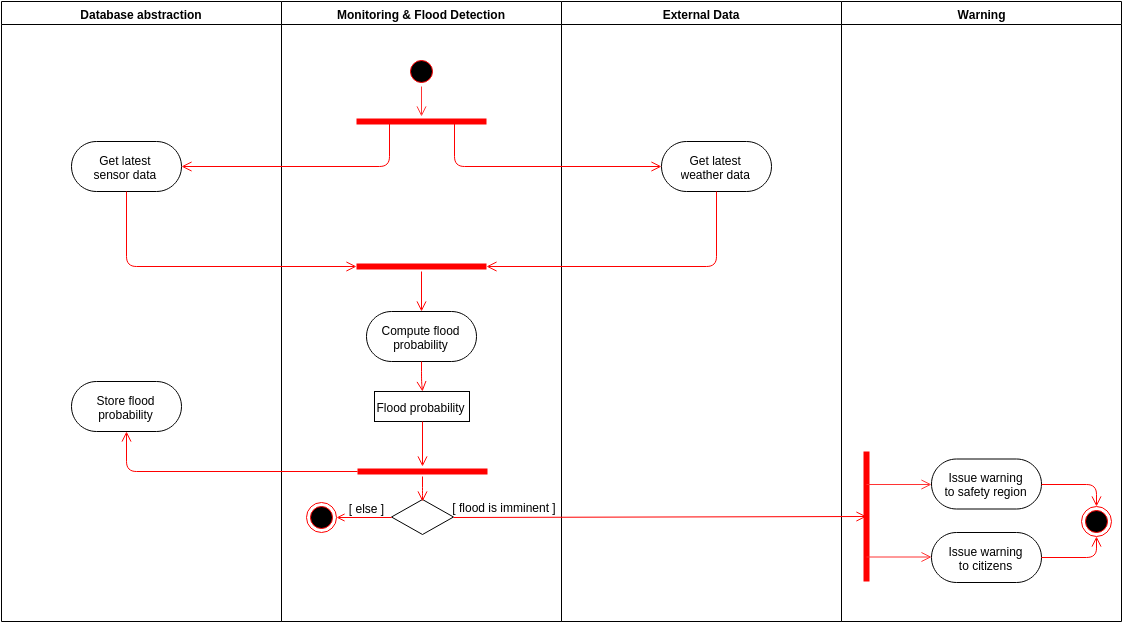

The diagram above was exported from draw.io. Its source (the exported page's mxGraphModel, read from the mxfile embedded in the PNG):
<mxGraphModel dx="1434" dy="774" grid="1" gridSize="10" guides="1" tooltips="1" connect="1" fold="1" page="1" pageScale="1" pageWidth="1169" pageHeight="826" background="#ffffff" math="0">
  <root>
    <mxCell id="0" style=";html=1;" />
    <mxCell id="1" style=";html=1;" parent="0" />
    <mxCell id="2" value="Database abstraction" style="swimlane;whiteSpace=wrap;html=1;" parent="1" vertex="1">
      <mxGeometry x="20" y="20" width="280" height="620" as="geometry" />
    </mxCell>
    <mxCell id="42" value="Get latest&lt;div&gt;sensor data&lt;/div&gt;" style="html=1;rounded=1;arcSize=50;" vertex="1" parent="2">
      <mxGeometry x="70" y="140" width="110" height="50" as="geometry" />
    </mxCell>
    <mxCell id="57" value="Store flood&lt;div&gt;probability&lt;/div&gt;" style="html=1;rounded=1;arcSize=50;" vertex="1" parent="2">
      <mxGeometry x="70" y="380" width="110" height="50" as="geometry" />
    </mxCell>
    <mxCell id="3" value="Monitoring &amp;amp; Flood Detection" style="swimlane;whiteSpace=wrap;html=1;" parent="1" vertex="1">
      <mxGeometry x="300" y="20" width="280" height="620" as="geometry" />
    </mxCell>
    <mxCell id="13" value="" style="ellipse;shape=startState;fillColor=#000000;strokeColor=#ff0000;html=1;" parent="3" vertex="1">
      <mxGeometry x="125" y="55" width="30" height="30" as="geometry" />
    </mxCell>
    <mxCell id="44" value="" style="shape=line;html=1;strokeWidth=6;strokeColor=#ff0000;rounded=1;" vertex="1" parent="3">
      <mxGeometry x="75" y="115" width="130" height="10" as="geometry" />
    </mxCell>
    <mxCell id="49" value="Compute flood&lt;div&gt;probability&lt;/div&gt;" style="html=1;rounded=1;arcSize=50;" vertex="1" parent="3">
      <mxGeometry x="85" y="310" width="110" height="50" as="geometry" />
    </mxCell>
    <mxCell id="50" value="" style="shape=line;html=1;strokeWidth=6;strokeColor=#ff0000;rounded=1;" vertex="1" parent="3">
      <mxGeometry x="75" y="260" width="130" height="10" as="geometry" />
    </mxCell>
    <mxCell id="53" value="" style="edgeStyle=orthogonalEdgeStyle;html=1;verticalAlign=bottom;endArrow=open;endSize=8;strokeColor=#ff0000;entryX=0.5;entryY=0;exitX=0.5;exitY=1;exitPerimeter=0;" edge="1" parent="3" source="50" target="49">
      <mxGeometry relative="1" as="geometry">
        <mxPoint x="-90" y="175" as="targetPoint" />
        <mxPoint x="118" y="130" as="sourcePoint" />
        <Array as="points">
          <mxPoint x="140" y="310" />
          <mxPoint x="140" y="310" />
        </Array>
      </mxGeometry>
    </mxCell>
    <mxCell id="54" value="Flood probability" style="html=1;rounded=1;arcSize=0;" vertex="1" parent="3">
      <mxGeometry x="93" y="390" width="95" height="30" as="geometry" />
    </mxCell>
    <mxCell id="55" value="" style="edgeStyle=orthogonalEdgeStyle;html=1;verticalAlign=bottom;endArrow=open;endSize=8;strokeColor=#ff0000;entryX=0.5;entryY=0;exitX=0.5;exitY=1;" edge="1" parent="3" source="49" target="54">
      <mxGeometry relative="1" as="geometry">
        <mxPoint x="85" y="275" as="targetPoint" />
        <mxPoint x="-145" y="200" as="sourcePoint" />
        <Array as="points">
          <mxPoint x="140" y="380" />
        </Array>
      </mxGeometry>
    </mxCell>
    <mxCell id="58" value="" style="shape=line;html=1;strokeWidth=6;strokeColor=#ff0000;rounded=1;" vertex="1" parent="3">
      <mxGeometry x="76" y="465" width="130" height="10" as="geometry" />
    </mxCell>
    <mxCell id="59" value="" style="edgeStyle=orthogonalEdgeStyle;html=1;verticalAlign=bottom;endArrow=open;endSize=8;strokeColor=#ff0000;exitX=0.5;exitY=1;" edge="1" parent="3" source="54" target="58">
      <mxGeometry relative="1" as="geometry">
        <mxPoint x="150.1111111111111" y="320.05555555555554" as="targetPoint" />
        <mxPoint x="150.1111111111111" y="279.7777777777778" as="sourcePoint" />
        <Array as="points" />
      </mxGeometry>
    </mxCell>
    <mxCell id="61" value="" style="strokeWidth=1;html=1;shape=mxgraph.flowchart.decision;whiteSpace=wrap;rounded=1;" vertex="1" parent="3">
      <mxGeometry x="110" y="498" width="62" height="35" as="geometry" />
    </mxCell>
    <mxCell id="67" value="" style="edgeStyle=orthogonalEdgeStyle;html=1;verticalAlign=bottom;endArrow=open;endSize=8;strokeColor=#ff0000;" edge="1" parent="3" source="58">
      <mxGeometry relative="1" as="geometry">
        <mxPoint x="141" y="500" as="targetPoint" />
        <mxPoint x="150.67469879518103" y="430.49397590361446" as="sourcePoint" />
        <Array as="points">
          <mxPoint x="141" y="490" />
        </Array>
      </mxGeometry>
    </mxCell>
    <mxCell id="38" value="" style="ellipse;shape=endState;fillColor=#000000;strokeColor=#ff0000;html=1;" parent="3" vertex="1">
      <mxGeometry x="25" y="501" width="30" height="30" as="geometry" />
    </mxCell>
    <mxCell id="39" value="" style="endArrow=open;strokeColor=#FF0000;endFill=1;rounded=0;html=1;exitX=0;exitY=0.5;exitPerimeter=0;" parent="3" source="61" target="38" edge="1">
      <mxGeometry relative="1" as="geometry">
        <mxPoint x="425" y="430" as="sourcePoint" />
      </mxGeometry>
    </mxCell>
    <mxCell id="73" value="[ else ]" style="text;html=1;strokeColor=none;fillColor=none;align=center;verticalAlign=middle;whiteSpace=wrap;overflow=hidden;rounded=1;" vertex="1" parent="3">
      <mxGeometry x="65" y="496" width="40" height="20" as="geometry" />
    </mxCell>
    <mxCell id="85" value="" style="endArrow=open;html=1;exitX=0.5;exitY=1;fillColor=#ffffff;strokeColor=#FF3333;endFill=1;endSize=8;" edge="1" parent="3" source="13" target="44">
      <mxGeometry width="50" height="50" relative="1" as="geometry">
        <mxPoint x="140" y="200" as="sourcePoint" />
        <mxPoint x="205" y="200" as="targetPoint" />
      </mxGeometry>
    </mxCell>
    <mxCell id="4" value="External Data" style="swimlane;whiteSpace=wrap;html=1;" parent="1" vertex="1">
      <mxGeometry x="580" y="20" width="280" height="620" as="geometry" />
    </mxCell>
    <mxCell id="43" value="Get latest&lt;div&gt;weather data&lt;/div&gt;" style="html=1;rounded=1;arcSize=50;" vertex="1" parent="4">
      <mxGeometry x="100" y="140" width="110" height="50" as="geometry" />
    </mxCell>
    <mxCell id="45" value="" style="edgeStyle=orthogonalEdgeStyle;html=1;verticalAlign=bottom;endArrow=open;endSize=8;strokeColor=#ff0000;entryX=0;entryY=0.5;exitX=0.75;exitY=0.5;exitPerimeter=0;" edge="1" source="44" parent="1" target="43">
      <mxGeometry relative="1" as="geometry">
        <mxPoint x="405" y="215" as="targetPoint" />
        <Array as="points">
          <mxPoint x="473" y="185" />
        </Array>
      </mxGeometry>
    </mxCell>
    <mxCell id="46" value="" style="edgeStyle=orthogonalEdgeStyle;html=1;verticalAlign=bottom;endArrow=open;endSize=8;strokeColor=#ff0000;entryX=1;entryY=0.5;exitX=0.25;exitY=0.5;exitPerimeter=0;" edge="1" parent="1" source="44" target="42">
      <mxGeometry relative="1" as="geometry">
        <mxPoint x="690" y="195" as="targetPoint" />
        <mxPoint x="483" y="150" as="sourcePoint" />
        <Array as="points">
          <mxPoint x="408" y="185" />
        </Array>
      </mxGeometry>
    </mxCell>
    <mxCell id="51" value="" style="edgeStyle=orthogonalEdgeStyle;html=1;verticalAlign=bottom;endArrow=open;endSize=8;strokeColor=#ff0000;entryX=1;entryY=0.5;exitX=0.5;exitY=1;entryPerimeter=0;" edge="1" parent="1" source="43" target="50">
      <mxGeometry relative="1" as="geometry">
        <mxPoint x="690" y="195" as="targetPoint" />
        <mxPoint x="483" y="150" as="sourcePoint" />
        <Array as="points">
          <mxPoint x="735" y="285" />
        </Array>
      </mxGeometry>
    </mxCell>
    <mxCell id="52" value="" style="edgeStyle=orthogonalEdgeStyle;html=1;verticalAlign=bottom;endArrow=open;endSize=8;strokeColor=#ff0000;entryX=0;entryY=0.5;exitX=0.5;exitY=1;entryPerimeter=0;" edge="1" parent="1" source="42" target="50">
      <mxGeometry relative="1" as="geometry">
        <mxPoint x="515" y="295" as="targetPoint" />
        <mxPoint x="745" y="220" as="sourcePoint" />
        <Array as="points">
          <mxPoint x="145" y="285" />
        </Array>
      </mxGeometry>
    </mxCell>
    <mxCell id="60" value="" style="edgeStyle=orthogonalEdgeStyle;html=1;verticalAlign=bottom;endArrow=open;endSize=8;strokeColor=#ff0000;exitX=0;exitY=0.5;exitPerimeter=0;entryX=0.5;entryY=1;" edge="1" parent="1" source="58" target="57">
      <mxGeometry relative="1" as="geometry">
        <mxPoint x="450.80555555555566" y="489.9999999999999" as="targetPoint" />
        <mxPoint x="450.80555555555566" y="449.7777777777778" as="sourcePoint" />
        <Array as="points">
          <mxPoint x="376" y="490" />
          <mxPoint x="145" y="490" />
        </Array>
      </mxGeometry>
    </mxCell>
    <mxCell id="62" value="Warning" style="swimlane;whiteSpace=wrap;html=1;startSize=23;" vertex="1" parent="1">
      <mxGeometry x="860" y="20" width="280" height="620" as="geometry" />
    </mxCell>
    <mxCell id="68" value="Issue warning&lt;div&gt;to safety region&lt;/div&gt;" style="html=1;rounded=1;arcSize=50;" vertex="1" parent="62">
      <mxGeometry x="90" y="457.5" width="110" height="50" as="geometry" />
    </mxCell>
    <mxCell id="69" value="Issue warning&lt;div&gt;to citizens&lt;/div&gt;" style="html=1;rounded=1;arcSize=50;" vertex="1" parent="62">
      <mxGeometry x="90" y="531" width="110" height="50" as="geometry" />
    </mxCell>
    <mxCell id="71" value="" style="shape=line;html=1;strokeWidth=6;strokeColor=#ff0000;rounded=1;rotation=-90;" vertex="1" parent="62">
      <mxGeometry x="-40" y="510" width="130" height="10" as="geometry" />
    </mxCell>
    <mxCell id="79" value="" style="endArrow=open;html=1;exitX=0.75;exitY=0.5;exitPerimeter=0;entryX=0;entryY=0.5;fillColor=#ffffff;strokeColor=#FF3333;endFill=1;endSize=8;" edge="1" parent="62" source="71" target="68">
      <mxGeometry width="50" height="50" relative="1" as="geometry">
        <mxPoint x="20" y="510" as="sourcePoint" />
        <mxPoint x="70" y="460" as="targetPoint" />
      </mxGeometry>
    </mxCell>
    <mxCell id="80" value="" style="endArrow=open;html=1;exitX=0.75;exitY=0.5;exitPerimeter=0;entryX=0;entryY=0.5;fillColor=#ffffff;strokeColor=#FF3333;endFill=1;endSize=8;" edge="1" parent="62">
      <mxGeometry width="50" height="50" relative="1" as="geometry">
        <mxPoint x="25.05555555555543" y="555.5" as="sourcePoint" />
        <mxPoint x="90.05555555555543" y="555.5" as="targetPoint" />
      </mxGeometry>
    </mxCell>
    <mxCell id="81" value="" style="ellipse;shape=endState;fillColor=#000000;strokeColor=#ff0000;html=1;" vertex="1" parent="62">
      <mxGeometry x="240" y="505" width="30" height="30" as="geometry" />
    </mxCell>
    <mxCell id="83" value="" style="edgeStyle=orthogonalEdgeStyle;html=1;verticalAlign=bottom;endArrow=open;endSize=8;strokeColor=#ff0000;entryX=0.5;entryY=0;exitX=1;exitY=0.5;" edge="1" parent="62" source="68" target="81">
      <mxGeometry relative="1" as="geometry">
        <mxPoint x="-345" y="275" as="targetPoint" />
        <mxPoint x="-115" y="200" as="sourcePoint" />
        <Array as="points">
          <mxPoint x="255" y="483" />
        </Array>
      </mxGeometry>
    </mxCell>
    <mxCell id="84" value="" style="edgeStyle=orthogonalEdgeStyle;html=1;verticalAlign=bottom;endArrow=open;endSize=8;strokeColor=#ff0000;entryX=0.5;entryY=1;" edge="1" parent="62" target="81">
      <mxGeometry relative="1" as="geometry">
        <mxPoint x="268" y="578" as="targetPoint" />
        <mxPoint x="200" y="556" as="sourcePoint" />
        <Array as="points">
          <mxPoint x="255" y="556" />
        </Array>
      </mxGeometry>
    </mxCell>
    <mxCell id="70" value="" style="edgeStyle=orthogonalEdgeStyle;html=1;verticalAlign=bottom;endArrow=open;endSize=8;strokeColor=#ff0000;exitX=1;exitY=0.5;exitPerimeter=0;entryX=0.5;entryY=0.5;entryPerimeter=0;" edge="1" parent="1" source="61" target="71">
      <mxGeometry relative="1" as="geometry">
        <mxPoint x="840" y="580" as="targetPoint" />
        <mxPoint x="450.8333333333335" y="505" as="sourcePoint" />
        <Array as="points">
          <mxPoint x="472" y="535" />
        </Array>
      </mxGeometry>
    </mxCell>
    <mxCell id="72" value="[ flood is imminent ]" style="text;html=1;strokeColor=none;fillColor=none;align=center;verticalAlign=middle;whiteSpace=wrap;overflow=hidden;rounded=1;" vertex="1" parent="1">
      <mxGeometry x="460" y="515" width="125" height="20" as="geometry" />
    </mxCell>
  </root>
</mxGraphModel>